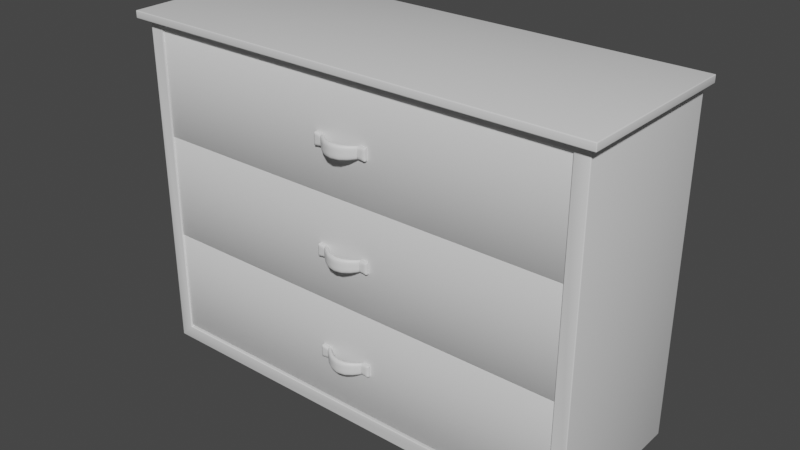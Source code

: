 # Source: dresser.blend  (saved by Blender 3.0.42; exported with 4.5.12 LTS)
import bpy
from mathutils import Matrix  # noqa: F401  (used for matrix-valued properties, if any)

bpy.ops.wm.read_factory_settings(use_empty=True)
scene = bpy.context.scene
scene.name = 'Scene'

# ---- collections
col_collection = bpy.data.collections.new('Collection'); scene.collection.children.link(col_collection)

# ---- materials (node trees are filled in below, after node groups)
mat_material = bpy.data.materials.new('Material')
mat_material.alpha_threshold = 0.0
mat_material.use_transparent_shadow = False
mat_material.line_color = (0.0, 0.0, 0.0, 1.0)
mat_material_001 = bpy.data.materials.new('Material.001')
mat_material_001.use_transparent_shadow = False

# ---- material node trees
mat_material.use_nodes = True; mat_material.node_tree.nodes.clear()
_N = mat_material.node_tree.nodes; _L = mat_material.node_tree.links
n0 = _N.new('ShaderNodeOutputMaterial'); n0.name = 'Material Output'; n0.location = (300, 300)
n1 = _N.new('ShaderNodeBsdfPrincipled'); n1.name = 'Principled BSDF'; n1.location = (10, 300)
n1.distribution = 'GGX'
n1.subsurface_method = 'BURLEY'
n1.inputs[2].default_value = 0.4
n1.inputs[3].default_value = 1.45
n1.inputs[27].default_value = (0.0, 0.0, 0.0, 1.0)
n1.inputs[28].default_value = 1.0
_L.new(n1.outputs[0], n0.inputs[0])
n0.is_active_output = True
mat_material_001.use_nodes = True; mat_material_001.node_tree.nodes.clear()
_N = mat_material_001.node_tree.nodes; _L = mat_material_001.node_tree.links
n0 = _N.new('ShaderNodeBsdfPrincipled'); n0.name = 'Principled BSDF'; n0.location = (10, 300)
n0.distribution = 'GGX'
n0.subsurface_method = 'RANDOM_WALK_SKIN'
n0.inputs[3].default_value = 1.45
n0.inputs[27].default_value = (0.0, 0.0, 0.0, 1.0)
n0.inputs[28].default_value = 1.0
n1 = _N.new('ShaderNodeOutputMaterial'); n1.name = 'Material Output'; n1.location = (300, 300)
_L.new(n0.outputs[0], n1.inputs[0])
n1.is_active_output = True

# ---- world
world_world = bpy.data.worlds.new('World'); scene.world = world_world
world_world.use_nodes = True; world_world.node_tree.nodes.clear()
_N = world_world.node_tree.nodes; _L = world_world.node_tree.links
n0 = _N.new('ShaderNodeOutputWorld'); n0.name = 'World Output'; n0.location = (300, 300)
n1 = _N.new('ShaderNodeBackground'); n1.name = 'Background'; n1.location = (10, 300)
n1.inputs[0].default_value = (0.05088, 0.05088, 0.05088, 1.0)
_L.new(n1.outputs[0], n0.inputs[0])
n0.is_active_output = True
world_world.color = (0.05088, 0.05088, 0.05088)
world_world.use_sun_shadow = False
world_world.sun_shadow_jitter_overblur = 0.0

# ---- meshes
me_cube = bpy.data.meshes.new('Cube')
me_cube.from_pydata([(0.8308, 2.165, 2.294), (0.8308, 2.165, -0.8578), (0.8308, -2.165, 2.294), (0.8308, -2.165, -0.8578), (-0.8308, 2.307, 2.436), (-0.8308, 2.307, -1.0), (-0.8308, -2.307, 2.436), (-0.8308, -2.307, -1.0), (0.8308, 2.307, 2.436), (0.8308, 2.307, -1.0), (0.8308, -2.307, 2.436), (0.8308, -2.307, -1.0), (-0.6813, 2.165, 2.294), (-0.6813, 2.165, -0.8578), (-0.6813, -2.165, 2.294), (-0.6813, -2.165, -0.8578), (-0.8352, 2.389, 2.452), (0.9173, 2.389, 2.452), (-0.8352, -2.4, 2.452), (0.9173, -2.4, 2.452), (-0.8352, 2.389, 2.378), (-0.8352, -2.4, 2.378), (0.9173, 2.389, 2.378), (0.9173, -2.4, 2.378)], [], [(8, 4, 6, 10), (11, 10, 6, 7), (7, 6, 4, 5), (5, 9, 11, 7), (0, 2, 14, 12), (5, 4, 8, 9), (0, 1, 9, 8), (3, 2, 10, 11), (2, 0, 8, 10), (1, 3, 11, 9), (1, 0, 12, 13), (3, 1, 13, 15), (2, 3, 15, 14), (17, 16, 18, 19), (22, 23, 21, 20), (20, 21, 18, 16), (21, 23, 19, 18), (22, 20, 16, 17), (23, 22, 17, 19)])
me_cube.polygons.foreach_set('use_smooth', [True] * 19)
_uv = me_cube.uv_layers.new(name='UVMap')
_uv.uv.foreach_set('vector', [0.2993, 0.4045, 0.4449, 0.4045, 0.4449, 0.809, 0.2993, 0.809, 0.9016, 0.0, 0.9016, 0.3012, 0.756, 0.3012, 0.756, 0.0, 0.3012, 0.4045, 0.0, 0.4045, 0.0, 0.0, 0.3012, 0.0, 0.1536, 0.4045, 0.2993, 0.4045, 0.2993, 0.809, 0.1536, 0.809, 0.5775, 0.4045, 0.5775, 0.7841, 0.4449, 0.7841, 0.4449, 0.4045, 0.8806, 0.4198, 0.8806, 0.721, 0.7349, 0.721, 0.7349, 0.4198, 0.3136, 0.392, 0.5899, 0.392, 0.6023, 0.4045, 0.3012, 0.4045, 0.5899, 0.01247, 0.3136, 0.01247, 0.3012, 0.0, 0.6023, 0.0, 0.3136, 0.01247, 0.3136, 0.392, 0.3012, 0.4045, 0.3012, 0.0, 0.5899, 0.392, 0.5899, 0.01247, 0.6023, 0.0, 0.6023, 0.4045, 1.0, 0.721, 1.0, 0.9972, 0.8674, 0.9972, 0.8674, 0.721, 0.6023, 0.7994, 0.6023, 0.4198, 0.7349, 0.4198, 0.7349, 0.7994, 0.7349, 0.9972, 0.7349, 0.721, 0.8674, 0.721, 0.8674, 0.9972, 5.96e-08, 0.4045, 0.1536, 0.4045, 0.1536, 0.8243, 0.0, 0.8243, 0.756, 0.0, 0.756, 0.4198, 0.6023, 0.4198, 0.6023, 0.0, 0.5905, 0.4045, 0.5905, 0.8243, 0.584, 0.8243, 0.584, 0.4045, 0.5905, 0.7117, 0.5905, 0.5581, 0.597, 0.5581, 0.597, 0.7117, 0.5905, 0.5581, 0.5905, 0.4045, 0.597, 0.4045, 0.597, 0.5581, 0.584, 0.4045, 0.584, 0.8243, 0.5775, 0.8243, 0.5775, 0.4045])
me_cube.materials.append(mat_material)
me_cube.use_remesh_preserve_volume = False
me_cube.use_remesh_preserve_attributes = False
me_cube.use_mirror_vertex_groups = False
me_cube.update()
me_cube_004 = bpy.data.meshes.new('Cube.004')
me_cube_004.from_pydata([(0.8143, 2.168, 1.252), (0.8143, -2.168, 2.29), (0.8143, 2.168, 2.29), (0.8143, -2.168, 1.252), (0.8317, -0.1794, 1.802), (0.8316, 0.1832, 1.802), (0.8317, -0.1794, 1.694), (0.8316, 0.1832, 1.694), (0.9122, 0.08483, 1.809), (0.9122, 0.08483, 1.687), (0.9122, -0.06625, 1.687), (0.9122, -0.06625, 1.809), (0.8116, -0.2003, 1.8), (0.8116, 0.2003, 1.8), (0.8116, -0.2003, 1.696), (0.8116, 0.2003, 1.696), (0.8116, -0.212, 1.801), (0.8116, 0.2105, 1.801), (0.8116, -0.212, 1.695), (0.8116, 0.2105, 1.695), (0.8159, -0.2769, 1.807), (0.8159, 0.2746, 1.806), (0.8159, -0.2769, 1.689), (0.8159, 0.2746, 1.69), (0.8233, -0.1789, 1.728), (0.8233, -0.1789, 1.768), (0.8233, 0.1826, 1.768), (0.8233, 0.1826, 1.728), (0.9038, 0.0844, 1.771), (0.9038, 0.0844, 1.725), (0.9038, -0.06592, 1.771), (0.9038, -0.06592, 1.725), (0.8031, 0.2002, 1.728), (0.8116, -0.2775, 1.709), (0.8116, -0.2775, 1.787), (0.8116, 0.273, 1.786), (0.8116, 0.273, 1.71), (0.8116, 0.2545, 1.804), (0.8116, 0.2545, 1.692), (0.8116, -0.2606, 1.691), (0.8116, -0.2606, 1.805), (0.8653, -0.1812, 1.802), (0.8651, 0.1853, 1.802), (0.8653, -0.1812, 1.694), (0.8651, 0.1853, 1.694), (0.9455, 0.08655, 1.809), (0.9455, 0.08655, 1.687), (0.9457, -0.06758, 1.687), (0.9457, -0.06758, 1.809), (0.8455, -0.2007, 1.8), (0.8455, 0.2008, 1.8), (0.8455, -0.2007, 1.696), (0.8455, 0.2008, 1.696), (0.8456, -0.212, 1.801), (0.8456, 0.2105, 1.801), (0.8456, -0.212, 1.695), (0.8456, 0.2105, 1.695), (0.8414, -0.2769, 1.807), (0.8414, 0.2746, 1.806), (0.8414, -0.2769, 1.689), (0.8414, 0.2746, 1.69), (0.8737, -0.1816, 1.728), (0.8737, -0.1816, 1.768), (0.8734, 0.1858, 1.768), (0.8734, 0.1858, 1.728), (0.9539, 0.087, 1.771), (0.9539, 0.087, 1.725), (0.9541, -0.06792, 1.771), (0.9541, -0.06792, 1.725), (0.854, -0.2008, 1.728), (0.854, -0.2008, 1.768), (0.854, 0.2009, 1.768), (0.854, 0.2009, 1.728), (0.8541, -0.212, 1.725), (0.8541, -0.212, 1.771), (0.8541, 0.2075, 1.769), (0.8541, 0.2075, 1.727), (0.8456, -0.2775, 1.709), (0.8456, -0.2775, 1.787), (0.8456, 0.273, 1.786), (0.8456, 0.273, 1.71), (0.8456, 0.2545, 1.804), (0.8456, 0.2545, 1.692), (0.8541, 0.2425, 1.719), (0.8541, 0.2425, 1.777), (0.8456, -0.2606, 1.691), (0.8456, -0.2606, 1.805), (0.8541, -0.2606, 1.783), (0.8541, -0.2606, 1.713), (0.8243, -0.179, 1.788), (0.8719, 0.1446, 1.806), (0.8243, 0.1827, 1.708), (0.8719, -0.1334, 1.69), (0.9273, 0.01068, 1.811), (0.8719, 0.1446, 1.69), (0.9049, 0.08446, 1.703), (0.9273, 0.01068, 1.685), (0.8719, -0.1334, 1.806), (0.9049, -0.06596, 1.703), (0.8042, 0.2003, 1.71), (0.8141, 0.1984, 1.8), (0.8141, 0.1984, 1.696), (0.8141, -0.1978, 1.696), (0.8141, -0.1978, 1.8), (0.8116, 0.2015, 1.8), (0.8116, 0.2015, 1.696), (0.8116, -0.2017, 1.696), (0.8116, -0.2017, 1.8), (0.8124, -0.2774, 1.804), (0.8124, 0.2743, 1.693), (0.8124, 0.269, 1.805), (0.8116, 0.2315, 1.694), (0.8124, -0.2734, 1.69), (0.8116, -0.2358, 1.803), (0.8243, -0.179, 1.708), (0.8233, -0.1789, 1.748), (0.8243, 0.1827, 1.788), (0.8233, 0.1826, 1.748), (0.9049, 0.08446, 1.793), (0.9038, 0.0844, 1.748), (0.9049, -0.06596, 1.793), (0.9038, -0.06592, 1.748), (0.8031, 0.2002, 1.748), (0.8124, -0.2774, 1.692), (0.8116, -0.2775, 1.748), (0.8124, 0.2743, 1.803), (0.8116, 0.2724, 1.748), (0.8031, 0.2012, 1.728), (0.8057, -0.1976, 1.768), (0.8057, -0.1976, 1.728), (0.8057, 0.198, 1.728), (0.8057, 0.198, 1.768), (0.8636, -0.1329, 1.77), (0.8636, -0.1329, 1.726), (0.9189, 0.01063, 1.772), (0.9189, 0.01063, 1.724), (0.8636, 0.144, 1.77), (0.8636, 0.144, 1.726), (0.8116, 0.2315, 1.802), (0.8124, 0.269, 1.691), (0.8116, -0.2358, 1.693), (0.8124, -0.2734, 1.806), (0.8726, -0.1815, 1.788), (0.9052, 0.1469, 1.806), (0.8724, 0.1857, 1.708), (0.9055, -0.1353, 1.69), (0.9607, 0.01087, 1.811), (0.9052, 0.1469, 1.69), (0.9528, 0.08693, 1.703), (0.9607, 0.01087, 1.685), (0.9055, -0.1353, 1.806), (0.953, -0.06787, 1.703), (0.853, -0.2008, 1.786), (0.8529, 0.2009, 1.71), (0.8477, 0.1996, 1.8), (0.8477, 0.1996, 1.696), (0.8479, -0.1989, 1.696), (0.8479, -0.1989, 1.8), (0.8531, -0.212, 1.789), (0.8531, 0.209, 1.708), (0.8456, 0.2016, 1.8), (0.8456, 0.2016, 1.696), (0.8456, -0.2018, 1.696), (0.8456, -0.2018, 1.8), (0.8449, -0.2774, 1.804), (0.8449, 0.2743, 1.693), (0.8449, 0.269, 1.805), (0.8456, 0.2315, 1.694), (0.8449, -0.2734, 1.69), (0.8456, -0.2358, 1.803), (0.8726, -0.1815, 1.708), (0.8737, -0.1816, 1.748), (0.8724, 0.1857, 1.788), (0.8734, 0.1858, 1.748), (0.9528, 0.08693, 1.793), (0.9539, 0.087, 1.748), (0.953, -0.06787, 1.793), (0.9541, -0.06792, 1.748), (0.853, -0.2008, 1.71), (0.854, -0.2008, 1.748), (0.8529, 0.2009, 1.786), (0.854, 0.2009, 1.748), (0.8531, -0.212, 1.707), (0.8541, -0.212, 1.748), (0.8531, 0.209, 1.788), (0.8541, 0.207, 1.748), (0.8449, -0.2774, 1.692), (0.8456, -0.2775, 1.748), (0.8449, 0.2743, 1.803), (0.8456, 0.2724, 1.748), (0.8531, -0.2735, 1.786), (0.8531, -0.2735, 1.71), (0.8531, 0.2605, 1.714), (0.8531, 0.2605, 1.782), (0.8541, -0.2018, 1.768), (0.8541, -0.2018, 1.728), (0.8541, 0.2012, 1.728), (0.8541, 0.2012, 1.768), (0.8563, -0.1992, 1.768), (0.8563, -0.1992, 1.728), (0.8562, 0.1999, 1.728), (0.8562, 0.1999, 1.768), (0.9138, -0.1358, 1.77), (0.9138, -0.1358, 1.726), (0.9691, 0.01092, 1.772), (0.9691, 0.01092, 1.724), (0.9136, 0.1475, 1.77), (0.9136, 0.1475, 1.726), (0.8456, 0.2315, 1.802), (0.8449, 0.269, 1.691), (0.8541, 0.2229, 1.723), (0.8541, 0.2229, 1.773), (0.8541, 0.2403, 1.748), (0.8531, 0.2485, 1.701), (0.8531, 0.2485, 1.795), (0.8456, -0.2358, 1.693), (0.8449, -0.2734, 1.806), (0.8541, -0.2358, 1.777), (0.8541, -0.2358, 1.719), (0.8541, -0.2606, 1.748), (0.8531, -0.2606, 1.8), (0.8531, -0.2606, 1.696), (0.8485, -0.1803, 1.807), (0.8484, 0.1842, 1.807), (0.8485, -0.1803, 1.689), (0.8484, 0.1842, 1.689), (0.9289, 0.08569, 1.815), (0.9289, 0.08569, 1.681), (0.9289, -0.06691, 1.681), (0.9289, -0.06691, 1.815), (0.8286, -0.2005, 1.805), (0.8286, 0.2006, 1.805), (0.8286, -0.2005, 1.691), (0.8286, 0.2006, 1.691), (0.8286, -0.212, 1.805), (0.8286, 0.2111, 1.805), (0.8286, -0.212, 1.691), (0.8286, 0.2111, 1.691), (0.8286, -0.2773, 1.807), (0.8286, 0.276, 1.807), (0.8286, -0.2773, 1.689), (0.8286, 0.276, 1.689), (0.8286, -0.2785, 1.709), (0.8286, -0.2785, 1.787), (0.8286, 0.2773, 1.787), (0.8286, 0.2773, 1.709), (0.8286, 0.2568, 1.806), (0.8286, 0.2568, 1.69), (0.8286, -0.2606, 1.69), (0.8286, -0.2606, 1.806), (0.8646, 0.144, 1.706), (0.92, 0.01064, 1.702), (0.8646, -0.1329, 1.706), (0.8067, 0.1981, 1.787), (0.8067, -0.1976, 1.709), (0.8052, -0.2734, 1.693), (0.8042, 0.2013, 1.709), (0.8031, 0.2011, 1.748), (0.8067, -0.1976, 1.787), (0.8057, -0.1976, 1.748), (0.8067, 0.1981, 1.709), (0.8057, 0.198, 1.748), (0.8646, -0.1329, 1.79), (0.8636, -0.1329, 1.748), (0.92, 0.01064, 1.794), (0.9189, 0.01063, 1.748), (0.8646, 0.144, 1.79), (0.8636, 0.144, 1.748), (0.9125, 0.1474, 1.706), (0.968, 0.01092, 1.702), (0.9128, -0.1358, 1.706), (0.8551, 0.1999, 1.787), (0.8552, -0.1991, 1.709), (0.8531, 0.2014, 1.787), (0.8531, -0.2018, 1.709), (0.8521, 0.2648, 1.8), (0.8521, -0.2734, 1.693), (0.8521, -0.2734, 1.803), (0.8531, -0.2735, 1.748), (0.8521, 0.2648, 1.696), (0.8531, 0.2589, 1.748), (0.8531, -0.2018, 1.787), (0.8541, -0.2018, 1.748), (0.8531, 0.2014, 1.709), (0.8541, 0.2012, 1.748), (0.8552, -0.1991, 1.787), (0.8563, -0.1992, 1.748), (0.8551, 0.1999, 1.709), (0.8562, 0.1999, 1.748), (0.9128, -0.1358, 1.79), (0.9138, -0.1358, 1.748), (0.968, 0.01092, 1.794), (0.9691, 0.01093, 1.748), (0.9125, 0.1474, 1.79), (0.9136, 0.1475, 1.748), (0.8541, 0.2212, 1.748), (0.8531, 0.2272, 1.705), (0.8531, 0.2272, 1.791), (0.8541, -0.2358, 1.748), (0.8531, -0.2358, 1.795), (0.8531, -0.2358, 1.701), (0.8886, 0.1457, 1.811), (0.8887, -0.1344, 1.685), (0.944, 0.01077, 1.817), (0.8886, 0.1457, 1.685), (0.944, 0.01077, 1.679), (0.8887, -0.1344, 1.811), (0.8309, 0.199, 1.805), (0.8309, 0.199, 1.691), (0.831, -0.1984, 1.691), (0.831, -0.1984, 1.805), (0.8286, 0.2016, 1.805), (0.8286, 0.2016, 1.691), (0.8286, -0.2018, 1.691), (0.8286, -0.2018, 1.805), (0.8286, -0.2783, 1.804), (0.8286, 0.2775, 1.692), (0.8286, 0.2707, 1.806), (0.8286, 0.2331, 1.69), (0.8286, -0.2734, 1.689), (0.8286, -0.2358, 1.806), (0.8286, -0.2783, 1.692), (0.8286, -0.2785, 1.748), (0.8286, 0.2775, 1.804), (0.8286, 0.2772, 1.748), (0.8286, 0.2331, 1.806), (0.8286, 0.2707, 1.69), (0.8286, -0.2358, 1.69), (0.8286, -0.2734, 1.807), (0.8128, -2.168, 2.292), (0.8128, 2.168, 2.292), (0.8111, 2.168, 1.249), (0.8111, -2.168, 1.249)], [], [(3, 0, 2, 1), (29, 137, 250, 95), (137, 27, 91, 250), (250, 91, 7, 94), (95, 250, 94, 9), (31, 135, 251, 98), (135, 29, 95, 251), (251, 95, 9, 96), (98, 251, 96, 10), (24, 133, 252, 114), (133, 31, 98, 252), (252, 98, 10, 92), (114, 252, 92, 6), (26, 116, 253, 131), (116, 5, 100, 253), (24, 114, 254, 129), (114, 6, 102, 254), (255, 112, 22, 123), (15, 99, 256, 105), (99, 32, 127, 256), (32, 122, 257, 127), (4, 89, 258, 103), (89, 25, 128, 258), (25, 115, 259, 128), (115, 24, 129, 259), (7, 91, 260, 101), (91, 27, 130, 260), (27, 117, 261, 130), (117, 26, 131, 261), (4, 97, 262, 89), (97, 11, 120, 262), (262, 120, 30, 132), (89, 262, 132, 25), (25, 132, 263, 115), (132, 30, 121, 263), (263, 121, 31, 133), (115, 263, 133, 24), (11, 93, 264, 120), (93, 8, 118, 264), (264, 118, 28, 134), (120, 264, 134, 30), (30, 134, 265, 121), (134, 28, 119, 265), (265, 119, 29, 135), (121, 265, 135, 31), (8, 90, 266, 118), (90, 5, 116, 266), (266, 116, 26, 136), (118, 266, 136, 28), (28, 136, 267, 119), (136, 26, 117, 267), (267, 117, 27, 137), (119, 267, 137, 29), (66, 148, 268, 207), (148, 46, 147, 268), (268, 147, 44, 144), (207, 268, 144, 64), (68, 151, 269, 205), (151, 47, 149, 269), (269, 149, 46, 148), (205, 269, 148, 66), (61, 170, 270, 203), (170, 43, 145, 270), (270, 145, 47, 151), (203, 270, 151, 68), (63, 201, 271, 172), (201, 71, 180, 271), (271, 180, 50, 154), (172, 271, 154, 42), (61, 199, 272, 170), (199, 69, 178, 272), (272, 178, 51, 156), (170, 272, 156, 43), (71, 197, 273, 180), (197, 75, 184, 273), (273, 184, 54, 160), (180, 273, 160, 50), (69, 195, 274, 178), (195, 73, 182, 274), (274, 182, 55, 162), (178, 274, 162, 51), (84, 193, 275, 214), (193, 79, 188, 275), (275, 188, 58, 166), (214, 275, 166, 81), (88, 191, 276, 221), (191, 77, 186, 276), (276, 186, 59, 168), (221, 276, 168, 85), (86, 216, 277, 220), (216, 57, 164, 277), (277, 164, 78, 190), (220, 277, 190, 87), (87, 190, 278, 219), (190, 78, 187, 278), (278, 187, 77, 191), (219, 278, 191, 88), (82, 209, 279, 213), (209, 60, 165, 279), (279, 165, 80, 192), (213, 279, 192, 83), (83, 192, 280, 212), (192, 80, 189, 280), (280, 189, 79, 193), (212, 280, 193, 84), (49, 163, 281, 152), (163, 53, 158, 281), (281, 158, 74, 194), (152, 281, 194, 70), (70, 194, 282, 179), (194, 74, 183, 282), (282, 183, 73, 195), (179, 282, 195, 69), (52, 161, 283, 153), (161, 56, 159, 283), (283, 159, 76, 196), (153, 283, 196, 72), (72, 196, 284, 181), (196, 76, 185, 284), (284, 185, 75, 197), (181, 284, 197, 71), (41, 157, 285, 142), (157, 49, 152, 285), (285, 152, 70, 198), (142, 285, 198, 62), (62, 198, 286, 171), (198, 70, 179, 286), (286, 179, 69, 199), (171, 286, 199, 61), (44, 155, 287, 144), (155, 52, 153, 287), (287, 153, 72, 200), (144, 287, 200, 64), (64, 200, 288, 173), (200, 72, 181, 288), (288, 181, 71, 201), (173, 288, 201, 63), (41, 142, 289, 150), (142, 62, 202, 289), (289, 202, 67, 176), (150, 289, 176, 48), (62, 171, 290, 202), (171, 61, 203, 290), (290, 203, 68, 177), (202, 290, 177, 67), (48, 176, 291, 146), (176, 67, 204, 291), (291, 204, 65, 174), (146, 291, 174, 45), (67, 177, 292, 204), (177, 68, 205, 292), (292, 205, 66, 175), (204, 292, 175, 65), (45, 174, 293, 143), (174, 65, 206, 293), (293, 206, 63, 172), (143, 293, 172, 42), (65, 175, 294, 206), (175, 66, 207, 294), (294, 207, 64, 173), (206, 294, 173, 63), (76, 210, 295, 185), (210, 83, 212, 295), (295, 212, 84, 211), (185, 295, 211, 75), (56, 167, 296, 159), (167, 82, 213, 296), (296, 213, 83, 210), (159, 296, 210, 76), (75, 211, 297, 184), (211, 84, 214, 297), (297, 214, 81, 208), (184, 297, 208, 54), (74, 217, 298, 183), (217, 87, 219, 298), (298, 219, 88, 218), (183, 298, 218, 73), (53, 169, 299, 158), (169, 86, 220, 299), (299, 220, 87, 217), (158, 299, 217, 74), (73, 218, 300, 182), (218, 88, 221, 300), (300, 221, 85, 215), (182, 300, 215, 55), (5, 90, 301, 223), (90, 8, 226, 301), (301, 226, 45, 143), (223, 301, 143, 42), (6, 92, 302, 224), (92, 10, 228, 302), (302, 228, 47, 145), (224, 302, 145, 43), (8, 93, 303, 226), (93, 11, 229, 303), (303, 229, 48, 146), (226, 303, 146, 45), (9, 94, 304, 227), (94, 7, 225, 304), (304, 225, 44, 147), (227, 304, 147, 46), (10, 96, 305, 228), (96, 9, 227, 305), (305, 227, 46, 149), (228, 305, 149, 47), (11, 97, 306, 229), (97, 4, 222, 306), (306, 222, 41, 150), (229, 306, 150, 48), (13, 100, 307, 231), (100, 5, 223, 307), (307, 223, 42, 154), (231, 307, 154, 50), (7, 101, 308, 225), (101, 15, 233, 308), (308, 233, 52, 155), (225, 308, 155, 44), (14, 102, 309, 232), (102, 6, 224, 309), (309, 224, 43, 156), (232, 309, 156, 51), (4, 103, 310, 222), (103, 12, 230, 310), (310, 230, 49, 157), (222, 310, 157, 41), (17, 104, 311, 235), (104, 13, 231, 311), (311, 231, 50, 160), (235, 311, 160, 54), (15, 105, 312, 233), (105, 19, 237, 312), (312, 237, 56, 161), (233, 312, 161, 52), (18, 106, 313, 236), (106, 14, 232, 313), (313, 232, 51, 162), (236, 313, 162, 55), (12, 107, 314, 230), (107, 16, 234, 314), (314, 234, 53, 163), (230, 314, 163, 49), (20, 108, 315, 238), (108, 34, 243, 315), (315, 243, 78, 164), (238, 315, 164, 57), (23, 109, 316, 241), (109, 36, 245, 316), (316, 245, 80, 165), (241, 316, 165, 60), (21, 110, 317, 239), (110, 37, 246, 317), (317, 246, 81, 166), (239, 317, 166, 58), (19, 111, 318, 237), (111, 38, 247, 318), (318, 247, 82, 167), (237, 318, 167, 56), (22, 112, 319, 240), (112, 39, 248, 319), (319, 248, 85, 168), (240, 319, 168, 59), (16, 113, 320, 234), (113, 40, 249, 320), (320, 249, 86, 169), (234, 320, 169, 53), (33, 123, 321, 242), (123, 22, 240, 321), (321, 240, 59, 186), (242, 321, 186, 77), (34, 124, 322, 243), (124, 33, 242, 322), (322, 242, 77, 187), (243, 322, 187, 78), (35, 125, 323, 244), (125, 21, 239, 323), (323, 239, 58, 188), (244, 323, 188, 79), (36, 126, 324, 245), (126, 35, 244, 324), (324, 244, 79, 189), (245, 324, 189, 80), (37, 138, 325, 246), (138, 17, 235, 325), (325, 235, 54, 208), (246, 325, 208, 81), (38, 139, 326, 247), (139, 23, 241, 326), (326, 241, 60, 209), (247, 326, 209, 82), (39, 140, 327, 248), (140, 18, 236, 327), (327, 236, 55, 215), (248, 327, 215, 85), (40, 141, 328, 249), (141, 20, 238, 328), (328, 238, 57, 216), (249, 328, 216, 86), (1, 2, 330, 329), (0, 3, 332, 331)])
me_cube_004.polygons.foreach_set('use_smooth', [True] * 299)
me_cube_004.polygons.foreach_set('material_index', [0, 1, 1, 1, 1, 1, 1, 1, 1, 1, 1, 1, 1, 1, 1, 1, 1, 1, 1, 1, 1, 1, 1, 1, 1, 1, 1, 1, 1, 1, 1, 1, 1, 1, 1, 1, 1, 1, 1, 1, 1, 1, 1, 1, 1, 1, 1, 1, 1, 1, 1, 1, 1, 1, 1, 1, 1, 1, 1, 1, 1, 1, 1, 1, 1, 1, 1, 1, 1, 1, 1, 1, 1, 1, 1, 1, 1, 1, 1, 1, 1, 1, 1, 1, 1, 1, 1, 1, 1, 1, 1, 1, 1, 1, 1, 1, 1, 1, 1, 1, 1, 1, 1, 1, 1, 1, 1, 1, 1, 1, 1, 1, 1, 1, 1, 1, 1, 1, 1, 1, 1, 1, 1, 1, 1, 1, 1, 1, 1, 1, 1, 1, 1, 1, 1, 1, 1, 1, 1, 1, 1, 1, 1, 1, 1, 1, 1, 1, 1, 1, 1, 1, 1, 1, 1, 1, 1, 1, 1, 1, 1, 1, 1, 1, 1, 1, 1, 1, 1, 1, 1, 1, 1, 1, 1, 1, 1, 1, 1, 1, 1, 1, 1, 1, 1, 1, 1, 1, 1, 1, 1, 1, 1, 1, 1, 1, 1, 1, 1, 1, 1, 1, 1, 1, 1, 1, 1, 1, 1, 1, 1, 1, 1, 1, 1, 1, 1, 1, 1, 1, 1, 1, 1, 1, 1, 1, 1, 1, 1, 1, 1, 1, 1, 1, 1, 1, 1, 1, 1, 1, 1, 1, 1, 1, 1, 1, 1, 1, 1, 1, 1, 1, 1, 1, 1, 1, 1, 1, 1, 1, 1, 1, 1, 1, 1, 1, 1, 1, 1, 1, 1, 1, 1, 1, 1, 1, 1, 1, 1, 1, 1, 1, 1, 1, 1, 1, 1, 1, 1, 1, 1, 1, 1, 1, 1, 1, 1, 0, 0])
_uv = me_cube_004.uv_layers.new(name='UVMap')
_uv.uv.foreach_set('vector', [0.2399, 0.0, 0.2399, 1.0, 0.0004661, 1.0, 0.0004661, 0.0, 0.5878, 0.5134, 0.5921, 0.5892, 0.5564, 0.5899, 0.5499, 0.514, 0.9408, 0.6567, 0.8804, 0.659, 0.8822, 0.6256, 0.9426, 0.621, 0.9426, 0.621, 0.8822, 0.6256, 0.8948, 0.6009, 0.9552, 0.5946, 0.5499, 0.514, 0.5564, 0.5899, 0.5298, 0.5946, 0.5216, 0.5185, 0.5862, 0.2677, 0.5857, 0.4009, 0.5469, 0.4014, 0.5483, 0.2682, 0.5857, 0.4009, 0.5878, 0.5134, 0.5499, 0.514, 0.5469, 0.4014, 0.5469, 0.4014, 0.5499, 0.514, 0.5216, 0.5185, 0.518, 0.4054, 0.5483, 0.2682, 0.5469, 0.4014, 0.518, 0.4054, 0.52, 0.2716, 0.5924, 0.03987, 0.5892, 0.1367, 0.5535, 0.1372, 0.5589, 0.04034, 0.5892, 0.1367, 0.5862, 0.2677, 0.5483, 0.2682, 0.5535, 0.1372, 0.5535, 0.1372, 0.5483, 0.2682, 0.52, 0.2716, 0.5269, 0.1404, 0.5589, 0.04034, 0.5535, 0.1372, 0.5269, 0.1404, 0.534, 0.04364, 0.8804, 0.7288, 0.8822, 0.7622, 0.8555, 0.7602, 0.8537, 0.7278, 0.8822, 0.7622, 0.8948, 0.7869, 0.8681, 0.7842, 0.8555, 0.7602, 0.5924, 0.03987, 0.5589, 0.04034, 0.5613, 0.0005097, 0.5938, 5.215e-08, 0.5589, 0.04034, 0.534, 0.04364, 0.5371, 0.004077, 0.5613, 0.0005097, 0.2613, 0.006651, 0.2491, 0.006874, 0.243, 0.0009593, 0.249, 0.0, 0.5207, 0.9268, 0.518, 0.9024, 0.5197, 0.9029, 0.5226, 0.927, 0.518, 0.9024, 0.5193, 0.8701, 0.5207, 0.8706, 0.5197, 0.9029, 0.5193, 0.8701, 0.5212, 0.8365, 0.5226, 0.8366, 0.5207, 0.8706, 0.72, 0.04364, 0.6955, 0.04034, 0.6939, 0.0005097, 0.7176, 0.004077, 0.6955, 0.04034, 0.6621, 0.03987, 0.6615, 5.215e-08, 0.6939, 0.0005097, 0.6621, 0.03987, 0.6273, 0.03987, 0.6276, 0.0, 0.6615, 5.215e-08, 0.6273, 0.03987, 0.5924, 0.03987, 0.5938, 5.215e-08, 0.6276, 0.0, 0.8948, 0.6009, 0.8822, 0.6256, 0.8555, 0.6276, 0.8681, 0.6036, 0.8822, 0.6256, 0.8804, 0.659, 0.8537, 0.66, 0.8555, 0.6276, 0.8804, 0.659, 0.8804, 0.6939, 0.8537, 0.6939, 0.8537, 0.66, 0.8804, 0.6939, 0.8804, 0.7288, 0.8537, 0.7278, 0.8537, 0.6939, 0.72, 0.04364, 0.7254, 0.1404, 0.6993, 0.1372, 0.6955, 0.04034, 0.7254, 0.1404, 0.7311, 0.2716, 0.7033, 0.2682, 0.6993, 0.1372, 0.6993, 0.1372, 0.7033, 0.2682, 0.6654, 0.2677, 0.6637, 0.1367, 0.6955, 0.04034, 0.6993, 0.1372, 0.6637, 0.1367, 0.6621, 0.03987, 0.6621, 0.03987, 0.6637, 0.1367, 0.6264, 0.1367, 0.6273, 0.03987, 0.6637, 0.1367, 0.6654, 0.2677, 0.6258, 0.2677, 0.6264, 0.1367, 0.6264, 0.1367, 0.6258, 0.2677, 0.5862, 0.2677, 0.5892, 0.1367, 0.6273, 0.03987, 0.6264, 0.1367, 0.5892, 0.1367, 0.5924, 0.03987, 0.7311, 0.2716, 0.7338, 0.4054, 0.7054, 0.4014, 0.7033, 0.2682, 0.7338, 0.4054, 0.7327, 0.5185, 0.7049, 0.514, 0.7054, 0.4014, 0.7054, 0.4014, 0.7049, 0.514, 0.667, 0.5134, 0.6666, 0.4009, 0.7033, 0.2682, 0.7054, 0.4014, 0.6666, 0.4009, 0.6654, 0.2677, 0.6654, 0.2677, 0.6666, 0.4009, 0.6262, 0.4009, 0.6258, 0.2677, 0.6666, 0.4009, 0.667, 0.5134, 0.6274, 0.5134, 0.6262, 0.4009, 0.6262, 0.4009, 0.6274, 0.5134, 0.5878, 0.5134, 0.5857, 0.4009, 0.6258, 0.2677, 0.6262, 0.4009, 0.5857, 0.4009, 0.5862, 0.2677, 0.7327, 0.5185, 0.7284, 0.5946, 0.7023, 0.5899, 0.7049, 0.514, 0.9552, 0.7932, 0.8948, 0.7869, 0.8822, 0.7622, 0.9426, 0.7668, 0.9426, 0.7668, 0.8822, 0.7622, 0.8804, 0.7288, 0.9408, 0.7311, 0.7049, 0.514, 0.7023, 0.5899, 0.6666, 0.5892, 0.667, 0.5134, 0.667, 0.5134, 0.6666, 0.5892, 0.6294, 0.5892, 0.6274, 0.5134, 0.9408, 0.7311, 0.8804, 0.7288, 0.8804, 0.6939, 0.9408, 0.6939, 0.9408, 0.6939, 0.8804, 0.6939, 0.8804, 0.659, 0.9408, 0.6567, 0.6274, 0.5134, 0.6294, 0.5892, 0.5921, 0.5892, 0.5878, 0.5134, 0.584, 0.8365, 0.546, 0.8349, 0.5506, 0.7342, 0.5863, 0.7359, 0.546, 0.8349, 0.518, 0.8233, 0.5242, 0.7227, 0.5506, 0.7342, 0.5506, 0.7342, 0.5242, 0.7227, 0.5305, 0.6353, 0.5552, 0.6469, 0.5863, 0.7359, 0.5506, 0.7342, 0.5552, 0.6469, 0.5887, 0.6485, 0.8021, 0.2646, 0.7642, 0.2647, 0.7625, 0.1271, 0.8013, 0.1269, 0.7642, 0.2647, 0.7362, 0.2656, 0.7338, 0.1287, 0.7625, 0.1271, 0.7625, 0.1271, 0.7338, 0.1287, 0.7362, 0.002431, 0.7642, 0.0003173, 0.8013, 0.1269, 0.7625, 0.1271, 0.7642, 0.0003173, 0.8021, 4.709e-06, 0.8069, 0.4748, 0.7734, 0.4749, 0.7688, 0.3887, 0.8045, 0.3886, 0.7734, 0.4749, 0.7487, 0.4757, 0.7424, 0.3894, 0.7688, 0.3887, 0.7688, 0.3887, 0.7424, 0.3894, 0.7362, 0.2656, 0.7642, 0.2647, 0.8045, 0.3886, 0.7688, 0.3887, 0.7642, 0.2647, 0.8021, 0.2646, 0.6584, 0.6485, 0.6574, 0.6123, 0.6899, 0.6106, 0.6919, 0.6469, 0.6574, 0.6123, 0.6573, 0.6082, 0.6896, 0.6065, 0.6899, 0.6106, 0.6899, 0.6106, 0.6896, 0.6065, 0.7134, 0.5946, 0.7138, 0.5989, 0.6919, 0.6469, 0.6899, 0.6106, 0.7138, 0.5989, 0.7166, 0.6353, 0.8069, 0.4748, 0.8079, 0.5083, 0.7754, 0.5084, 0.7734, 0.4749, 0.9813, 0.1269, 0.9855, 0.1267, 0.9874, 0.159, 0.9831, 0.1593, 0.9831, 0.1593, 0.9874, 0.159, 1.0, 0.1829, 0.9957, 0.1833, 0.9497, 0.1613, 0.9831, 0.1593, 0.9957, 0.1833, 0.9621, 0.1861, 0.8506, 0.8464, 0.85, 0.846, 0.8499, 0.8138, 0.8509, 0.8141, 0.85, 0.846, 0.8392, 0.8436, 0.8369, 0.8115, 0.8499, 0.8138, 0.8499, 0.8138, 0.8369, 0.8115, 0.8358, 0.7893, 0.8511, 0.7901, 0.8509, 0.8141, 0.8499, 0.8138, 0.8511, 0.7901, 0.8525, 0.7902, 0.7291, 0.7233, 0.7309, 0.7239, 0.7311, 0.7562, 0.7293, 0.7556, 0.7309, 0.7239, 0.7484, 0.7284, 0.7486, 0.7603, 0.7311, 0.7562, 0.7311, 0.7562, 0.7486, 0.7603, 0.7501, 0.7812, 0.7325, 0.7797, 0.7293, 0.7556, 0.7311, 0.7562, 0.7325, 0.7797, 0.7307, 0.7795, 0.7795, 0.8295, 0.749, 0.8214, 0.7419, 0.7912, 0.7694, 0.7986, 0.928, 0.8352, 0.9086, 0.8292, 0.9067, 0.7995, 0.9238, 0.805, 0.4484, 0.01962, 0.4606, 0.003156, 0.4666, 0.002505, 0.4606, 0.01224, 0.4468, 0.04769, 0.4484, 0.01962, 0.4606, 0.01224, 0.4594, 0.03708, 0.8312, 0.7493, 0.8535, 0.7548, 0.8537, 0.7845, 0.8315, 0.7794, 0.928, 0.9595, 0.9415, 0.9613, 0.9427, 0.9908, 0.9297, 0.9892, 0.1808, 0.007625, 0.193, 0.000677, 0.1991, 0.00149, 0.1931, 0.007551, 0.1793, 0.02981, 0.1808, 0.007625, 0.1931, 0.007551, 0.1921, 0.02961, 0.4593, 0.9227, 0.4606, 0.9446, 0.4484, 0.9449, 0.4467, 0.9228, 0.4606, 0.9446, 0.4666, 0.9506, 0.4606, 0.9516, 0.4484, 0.9449, 0.9297, 0.7994, 0.9427, 0.7978, 0.9415, 0.8273, 0.928, 0.829, 0.8315, 0.5998, 0.8537, 0.5947, 0.8535, 0.6244, 0.8312, 0.6299, 0.8312, 0.6299, 0.8535, 0.6244, 0.8535, 0.6896, 0.8312, 0.6896, 0.928, 0.829, 0.9415, 0.8273, 0.9415, 0.8943, 0.928, 0.8943, 0.928, 0.8943, 0.9415, 0.8943, 0.9415, 0.9613, 0.928, 0.9595, 0.8312, 0.6896, 0.8535, 0.6896, 0.8535, 0.7548, 0.8312, 0.7493, 0.2029, 0.9153, 0.2044, 0.9401, 0.192, 0.9331, 0.1898, 0.9052, 0.2044, 0.9401, 0.2106, 0.9497, 0.2045, 0.9493, 0.192, 0.9331, 0.9238, 0.9829, 0.9067, 0.9883, 0.9086, 0.9586, 0.928, 0.9527, 0.7694, 0.9616, 0.7419, 0.969, 0.749, 0.9388, 0.7795, 0.9307, 0.7795, 0.9307, 0.749, 0.9388, 0.7518, 0.8801, 0.7833, 0.8801, 0.749, 0.9388, 0.7291, 0.9448, 0.7301, 0.8801, 0.7518, 0.8801, 0.7518, 0.8801, 0.7301, 0.8801, 0.7291, 0.8154, 0.749, 0.8214, 0.7833, 0.8801, 0.7518, 0.8801, 0.749, 0.8214, 0.7795, 0.8295, 0.7307, 0.5997, 0.7325, 0.5995, 0.7311, 0.623, 0.7293, 0.6236, 0.7325, 0.5995, 0.7501, 0.598, 0.7486, 0.6189, 0.7311, 0.623, 0.7311, 0.623, 0.7486, 0.6189, 0.7484, 0.6508, 0.7309, 0.6552, 0.7293, 0.6236, 0.7311, 0.623, 0.7309, 0.6552, 0.7291, 0.6559, 0.7291, 0.6559, 0.7309, 0.6552, 0.7309, 0.6896, 0.7291, 0.6896, 0.7309, 0.6552, 0.7484, 0.6508, 0.7484, 0.6896, 0.7309, 0.6896, 0.7309, 0.6896, 0.7484, 0.6896, 0.7484, 0.7284, 0.7309, 0.7239, 0.7291, 0.6896, 0.7309, 0.6896, 0.7309, 0.7239, 0.7291, 0.7233, 0.8525, 0.97, 0.8511, 0.9701, 0.8499, 0.9464, 0.8509, 0.9461, 0.8511, 0.9701, 0.8358, 0.9709, 0.8369, 0.9487, 0.8499, 0.9464, 0.8499, 0.9464, 0.8369, 0.9487, 0.8392, 0.9166, 0.85, 0.9142, 0.8509, 0.9461, 0.8499, 0.9464, 0.85, 0.9142, 0.8506, 0.9138, 0.8506, 0.9138, 0.85, 0.9142, 0.8501, 0.8801, 0.8506, 0.8801, 0.85, 0.9142, 0.8392, 0.9166, 0.8402, 0.8801, 0.8501, 0.8801, 0.8501, 0.8801, 0.8402, 0.8801, 0.8392, 0.8436, 0.85, 0.846, 0.8506, 0.8801, 0.8501, 0.8801, 0.85, 0.846, 0.8506, 0.8464, 0.9621, 0.0, 0.9957, 0.002747, 0.9831, 0.02673, 0.9497, 0.02471, 0.9957, 0.002747, 1.0, 0.00314, 0.9874, 0.02702, 0.9831, 0.02673, 0.9831, 0.02673, 0.9874, 0.02702, 0.9855, 0.05932, 0.9813, 0.05917, 0.9101, 0.4749, 0.908, 0.5084, 0.8756, 0.5083, 0.8766, 0.4748, 0.8766, 0.4748, 0.8756, 0.5083, 0.8417, 0.5083, 0.8417, 0.4748, 0.9813, 0.05917, 0.9855, 0.05932, 0.9855, 0.09303, 0.9813, 0.09303, 0.9813, 0.09303, 0.9855, 0.09303, 0.9855, 0.1267, 0.9813, 0.1269, 0.8417, 0.4748, 0.8417, 0.5083, 0.8079, 0.5083, 0.8069, 0.4748, 0.5305, 0.6353, 0.5333, 0.5989, 0.5573, 0.6106, 0.5552, 0.6469, 0.5333, 0.5989, 0.5337, 0.5946, 0.5575, 0.6065, 0.5573, 0.6106, 0.5573, 0.6106, 0.5575, 0.6065, 0.5898, 0.6082, 0.5897, 0.6123, 0.5552, 0.6469, 0.5573, 0.6106, 0.5897, 0.6123, 0.5887, 0.6485, 0.5887, 0.6485, 0.5897, 0.6123, 0.6236, 0.6123, 0.6236, 0.6485, 0.5897, 0.6123, 0.5898, 0.6082, 0.6236, 0.6082, 0.6236, 0.6123, 0.6236, 0.6123, 0.6236, 0.6082, 0.6573, 0.6082, 0.6574, 0.6123, 0.6236, 0.6485, 0.6236, 0.6123, 0.6574, 0.6123, 0.6584, 0.6485, 0.9348, 0.4757, 0.9101, 0.4749, 0.9147, 0.3887, 0.941, 0.3894, 0.9101, 0.4749, 0.8766, 0.4748, 0.879, 0.3886, 0.9147, 0.3887, 0.9147, 0.3887, 0.879, 0.3886, 0.8813, 0.2646, 0.9193, 0.2647, 0.941, 0.3894, 0.9147, 0.3887, 0.9193, 0.2647, 0.9473, 0.2656, 0.8766, 0.4748, 0.8417, 0.4748, 0.8417, 0.3886, 0.879, 0.3886, 0.8417, 0.4748, 0.8069, 0.4748, 0.8045, 0.3886, 0.8417, 0.3886, 0.8417, 0.3886, 0.8045, 0.3886, 0.8021, 0.2646, 0.8417, 0.2646, 0.879, 0.3886, 0.8417, 0.3886, 0.8417, 0.2646, 0.8813, 0.2646, 0.9473, 0.2656, 0.9193, 0.2647, 0.921, 0.1271, 0.9497, 0.1287, 0.9193, 0.2647, 0.8813, 0.2646, 0.8822, 0.1269, 0.921, 0.1271, 0.921, 0.1271, 0.8822, 0.1269, 0.8813, 4.694e-06, 0.9193, 0.0003173, 0.9497, 0.1287, 0.921, 0.1271, 0.9193, 0.0003173, 0.9473, 0.002431, 0.8813, 0.2646, 0.8417, 0.2646, 0.8417, 0.1269, 0.8822, 0.1269, 0.8417, 0.2646, 0.8021, 0.2646, 0.8013, 0.1269, 0.8417, 0.1269, 0.8417, 0.1269, 0.8013, 0.1269, 0.8021, 4.709e-06, 0.8417, 0.0, 0.8822, 0.1269, 0.8417, 0.1269, 0.8417, 0.0, 0.8813, 4.694e-06, 0.7291, 0.8233, 0.7011, 0.8349, 0.6965, 0.7342, 0.7229, 0.7227, 0.7011, 0.8349, 0.6631, 0.8365, 0.6608, 0.7359, 0.6965, 0.7342, 0.6965, 0.7342, 0.6608, 0.7359, 0.6584, 0.6485, 0.6919, 0.6469, 0.7229, 0.7227, 0.6965, 0.7342, 0.6919, 0.6469, 0.7166, 0.6353, 0.6631, 0.8365, 0.6236, 0.8365, 0.6236, 0.7359, 0.6608, 0.7359, 0.6236, 0.8365, 0.584, 0.8365, 0.5863, 0.7359, 0.6236, 0.7359, 0.6236, 0.7359, 0.5863, 0.7359, 0.5887, 0.6485, 0.6236, 0.6485, 0.6608, 0.7359, 0.6236, 0.7359, 0.6236, 0.6485, 0.6584, 0.6485, 0.8392, 0.9166, 0.8131, 0.9226, 0.8158, 0.8801, 0.8402, 0.8801, 0.8131, 0.9226, 0.7795, 0.9307, 0.7833, 0.8801, 0.8158, 0.8801, 0.8158, 0.8801, 0.7833, 0.8801, 0.7795, 0.8295, 0.8131, 0.8376, 0.8402, 0.8801, 0.8158, 0.8801, 0.8131, 0.8376, 0.8392, 0.8436, 0.8358, 0.9709, 0.8, 0.9729, 0.8059, 0.9542, 0.8369, 0.9487, 0.8, 0.9729, 0.7607, 0.9756, 0.7694, 0.9616, 0.8059, 0.9542, 0.8059, 0.9542, 0.7694, 0.9616, 0.7795, 0.9307, 0.8131, 0.9226, 0.8369, 0.9487, 0.8059, 0.9542, 0.8131, 0.9226, 0.8392, 0.9166, 0.8392, 0.8436, 0.8131, 0.8376, 0.8059, 0.806, 0.8369, 0.8115, 0.8131, 0.8376, 0.7795, 0.8295, 0.7694, 0.7986, 0.8059, 0.806, 0.8059, 0.806, 0.7694, 0.7986, 0.7607, 0.7846, 0.8, 0.7873, 0.8369, 0.8115, 0.8059, 0.806, 0.8, 0.7873, 0.8358, 0.7893, 0.7484, 0.6508, 0.789, 0.6406, 0.789, 0.6896, 0.7484, 0.6896, 0.789, 0.6406, 0.8312, 0.6299, 0.8312, 0.6896, 0.789, 0.6896, 0.789, 0.6896, 0.8312, 0.6896, 0.8312, 0.7493, 0.789, 0.7386, 0.7484, 0.6896, 0.789, 0.6896, 0.789, 0.7386, 0.7484, 0.7284, 0.7501, 0.598, 0.7907, 0.5946, 0.7892, 0.6095, 0.7486, 0.6189, 0.4594, 0.8802, 0.4593, 0.9227, 0.4467, 0.9228, 0.4468, 0.8805, 0.7892, 0.6095, 0.8315, 0.5998, 0.8312, 0.6299, 0.789, 0.6406, 0.7486, 0.6189, 0.7892, 0.6095, 0.789, 0.6406, 0.7484, 0.6508, 0.7484, 0.7284, 0.789, 0.7386, 0.7892, 0.7696, 0.7486, 0.7603, 0.789, 0.7386, 0.8312, 0.7493, 0.8315, 0.7794, 0.7892, 0.7696, 0.1797, 0.07241, 0.1793, 0.02981, 0.1921, 0.02961, 0.1926, 0.07217, 0.7486, 0.7603, 0.7892, 0.7696, 0.7907, 0.7846, 0.7501, 0.7812, 0.4835, 0.1598, 0.4142, 0.2261, 0.3854, 0.2239, 0.4546, 0.1579, 0.4142, 0.2261, 0.3448, 0.3287, 0.316, 0.327, 0.3854, 0.2239, 0.3854, 0.2239, 0.316, 0.327, 0.2875, 0.3258, 0.3569, 0.2221, 0.4546, 0.1579, 0.3854, 0.2239, 0.3569, 0.2221, 0.426, 0.1562, 0.2178, 0.1689, 0.1496, 0.2489, 0.1208, 0.2475, 0.189, 0.1677, 0.1496, 0.2489, 0.0818, 0.3651, 0.05306, 0.3642, 0.1208, 0.2475, 0.1208, 0.2475, 0.05306, 0.3642, 0.02418, 0.3635, 0.0919, 0.2462, 0.189, 0.1677, 0.1208, 0.2475, 0.0919, 0.2462, 0.16, 0.1666, 0.3448, 0.3287, 0.3188, 0.4562, 0.2899, 0.4558, 0.316, 0.327, 0.3188, 0.4562, 0.3448, 0.5885, 0.3158, 0.5894, 0.2899, 0.4558, 0.2899, 0.4558, 0.3158, 0.5894, 0.2872, 0.5908, 0.2613, 0.4558, 0.316, 0.327, 0.2899, 0.4558, 0.2613, 0.4558, 0.2875, 0.3258, 0.08501, 0.6249, 0.1555, 0.7268, 0.1269, 0.7291, 0.05641, 0.6266, 0.1555, 0.7268, 0.2254, 0.7923, 0.1968, 0.7945, 0.1269, 0.7291, 0.1269, 0.7291, 0.1968, 0.7945, 0.168, 0.7967, 0.09819, 0.7315, 0.05641, 0.6266, 0.1269, 0.7291, 0.09819, 0.7315, 0.02768, 0.6285, 0.0818, 0.3651, 0.05748, 0.4976, 0.02881, 0.4981, 0.05306, 0.3642, 0.05748, 0.4976, 0.08501, 0.6249, 0.05641, 0.6266, 0.02881, 0.4981, 0.02881, 0.4981, 0.05641, 0.6266, 0.02768, 0.6285, 0.0, 0.4987, 0.05306, 0.3642, 0.02881, 0.4981, 0.0, 0.4987, 0.02418, 0.3635, 0.3448, 0.5885, 0.4141, 0.704, 0.3851, 0.7055, 0.3158, 0.5894, 0.4141, 0.704, 0.4834, 0.7832, 0.4544, 0.7845, 0.3851, 0.7055, 0.3851, 0.7055, 0.4544, 0.7845, 0.4257, 0.7862, 0.3565, 0.7074, 0.3158, 0.5894, 0.3851, 0.7055, 0.3565, 0.7074, 0.2872, 0.5908, 0.518, 0.1303, 0.5137, 0.1337, 0.4847, 0.1325, 0.4887, 0.1298, 0.5137, 0.1337, 0.4835, 0.1598, 0.4546, 0.1579, 0.4847, 0.1325, 0.4847, 0.1325, 0.4546, 0.1579, 0.426, 0.1562, 0.4559, 0.1316, 0.4887, 0.1298, 0.4847, 0.1325, 0.4559, 0.1316, 0.4597, 0.1296, 0.2254, 0.7923, 0.2559, 0.8181, 0.2271, 0.8195, 0.1968, 0.7945, 0.2559, 0.8181, 0.2602, 0.8215, 0.2311, 0.8222, 0.2271, 0.8195, 0.2271, 0.8195, 0.2311, 0.8222, 0.2019, 0.8229, 0.1981, 0.821, 0.1968, 0.7945, 0.2271, 0.8195, 0.1981, 0.821, 0.168, 0.7967, 0.2518, 0.1325, 0.2476, 0.1368, 0.2186, 0.1362, 0.2227, 0.1325, 0.2476, 0.1368, 0.2178, 0.1689, 0.189, 0.1677, 0.2186, 0.1362, 0.2186, 0.1362, 0.189, 0.1677, 0.16, 0.1666, 0.1896, 0.1357, 0.2227, 0.1325, 0.2186, 0.1362, 0.1896, 0.1357, 0.1935, 0.1326, 0.4834, 0.7832, 0.5137, 0.815, 0.4846, 0.8157, 0.4544, 0.7845, 0.5137, 0.815, 0.518, 0.8192, 0.4887, 0.8194, 0.4846, 0.8157, 0.4846, 0.8157, 0.4887, 0.8194, 0.4596, 0.8199, 0.4557, 0.8168, 0.4544, 0.7845, 0.4846, 0.8157, 0.4557, 0.8168, 0.4257, 0.7862, 0.5179, 0.1128, 0.5179, 0.1283, 0.4886, 0.128, 0.4885, 0.1117, 0.5179, 0.1283, 0.518, 0.1303, 0.4887, 0.1298, 0.4886, 0.128, 0.4886, 0.128, 0.4887, 0.1298, 0.4597, 0.1296, 0.4595, 0.1282, 0.4885, 0.1117, 0.4886, 0.128, 0.4595, 0.1282, 0.4594, 0.1128, 0.2602, 0.8215, 0.2602, 0.8235, 0.231, 0.824, 0.2311, 0.8222, 0.2602, 0.8235, 0.2604, 0.839, 0.2312, 0.8403, 0.231, 0.824, 0.231, 0.824, 0.2312, 0.8403, 0.2019, 0.8397, 0.2017, 0.8243, 0.2311, 0.8222, 0.231, 0.824, 0.2017, 0.8243, 0.2019, 0.8229, 0.2515, 0.1124, 0.2518, 0.1301, 0.2226, 0.1304, 0.2224, 0.1127, 0.2518, 0.1301, 0.2518, 0.1325, 0.2227, 0.1325, 0.2226, 0.1304, 0.2226, 0.1304, 0.2227, 0.1325, 0.1935, 0.1326, 0.1933, 0.1308, 0.2224, 0.1127, 0.2226, 0.1304, 0.1933, 0.1308, 0.1931, 0.1131, 0.518, 0.8192, 0.5179, 0.8216, 0.4886, 0.8215, 0.4887, 0.8194, 0.5179, 0.8216, 0.5179, 0.8393, 0.4886, 0.8392, 0.4886, 0.8215, 0.4886, 0.8215, 0.4886, 0.8392, 0.4594, 0.8394, 0.4595, 0.8217, 0.4887, 0.8194, 0.4886, 0.8215, 0.4595, 0.8217, 0.4596, 0.8199, 0.9921, 0.7934, 0.9983, 0.7978, 0.9707, 0.7974, 0.9705, 0.7932, 0.9983, 0.7978, 0.9995, 0.8273, 0.9707, 0.8269, 0.9707, 0.7974, 0.9707, 0.7974, 0.9707, 0.8269, 0.9415, 0.8273, 0.9427, 0.7978, 0.9705, 0.7932, 0.9707, 0.7974, 0.9427, 0.7978, 0.9486, 0.7934, 0.8596, 0.9937, 0.8541, 0.9883, 0.8785, 0.9903, 0.8793, 0.9947, 0.8541, 0.9883, 0.8537, 0.9586, 0.8786, 0.9608, 0.8785, 0.9903, 0.8785, 0.9903, 0.8786, 0.9608, 0.9086, 0.9586, 0.9067, 0.9883, 0.8793, 0.9947, 0.8785, 0.9903, 0.9067, 0.9883, 0.9008, 0.9937, 0.5104, 0.00249, 0.5165, 0.01222, 0.4885, 0.009255, 0.4885, 0.0, 0.5165, 0.01222, 0.5178, 0.03707, 0.4885, 0.03312, 0.4885, 0.009255, 0.4885, 0.009255, 0.4885, 0.03312, 0.4594, 0.03708, 0.4606, 0.01224, 0.4885, 0.0, 0.4885, 0.009255, 0.4606, 0.01224, 0.4666, 0.002505, 0.2604, 0.839, 0.2608, 0.875, 0.2317, 0.8781, 0.2312, 0.8403, 0.2608, 0.875, 0.2613, 0.9146, 0.2322, 0.9188, 0.2317, 0.8781, 0.2317, 0.8781, 0.2322, 0.9188, 0.2029, 0.9153, 0.2024, 0.8757, 0.2312, 0.8403, 0.2317, 0.8781, 0.2024, 0.8757, 0.2019, 0.8397, 0.243, 0.0009593, 0.2491, 0.006874, 0.2211, 0.007138, 0.221, 0.0004996, 0.2491, 0.006874, 0.2506, 0.0289, 0.2214, 0.02924, 0.2211, 0.007138, 0.2211, 0.007138, 0.2214, 0.02924, 0.1921, 0.02961, 0.1931, 0.007551, 0.221, 0.0004996, 0.2211, 0.007138, 0.1931, 0.007551, 0.1991, 0.00149, 0.5179, 0.8393, 0.5179, 0.8802, 0.4885, 0.8801, 0.4886, 0.8392, 0.5179, 0.8802, 0.5178, 0.9226, 0.4885, 0.9226, 0.4885, 0.8801, 0.4885, 0.8801, 0.4885, 0.9226, 0.4593, 0.9227, 0.4594, 0.8802, 0.4886, 0.8392, 0.4885, 0.8801, 0.4594, 0.8802, 0.4594, 0.8394, 0.9995, 0.9613, 0.9983, 0.9908, 0.9707, 0.9912, 0.9707, 0.9617, 0.9983, 0.9908, 0.9921, 0.9952, 0.9705, 0.9954, 0.9707, 0.9912, 0.9707, 0.9912, 0.9705, 0.9954, 0.9486, 0.9952, 0.9427, 0.9908, 0.9707, 0.9617, 0.9707, 0.9912, 0.9427, 0.9908, 0.9415, 0.9613, 0.9995, 0.8273, 0.9995, 0.8943, 0.9707, 0.8943, 0.9707, 0.8269, 0.9995, 0.8943, 0.9995, 0.9613, 0.9707, 0.9617, 0.9707, 0.8943, 0.9707, 0.8943, 0.9707, 0.9617, 0.9415, 0.9613, 0.9415, 0.8943, 0.9707, 0.8269, 0.9707, 0.8943, 0.9415, 0.8943, 0.9415, 0.8273, 0.8537, 0.8292, 0.8541, 0.7995, 0.8785, 0.7976, 0.8786, 0.8271, 0.8541, 0.7995, 0.8596, 0.7942, 0.8793, 0.7932, 0.8785, 0.7976, 0.8785, 0.7976, 0.8793, 0.7932, 0.9008, 0.7942, 0.9067, 0.7995, 0.8786, 0.8271, 0.8785, 0.7976, 0.9067, 0.7995, 0.9086, 0.8292, 0.8537, 0.9586, 0.854, 0.8939, 0.8787, 0.8939, 0.8786, 0.9608, 0.854, 0.8939, 0.8537, 0.8292, 0.8786, 0.8271, 0.8787, 0.8939, 0.8787, 0.8939, 0.8786, 0.8271, 0.9086, 0.8292, 0.9089, 0.8939, 0.8786, 0.9608, 0.8787, 0.8939, 0.9089, 0.8939, 0.9086, 0.9586, 0.5178, 0.03707, 0.5179, 0.07673, 0.4885, 0.07384, 0.4885, 0.03312, 0.5179, 0.07673, 0.5179, 0.1128, 0.4885, 0.1117, 0.4885, 0.07384, 0.4885, 0.07384, 0.4885, 0.1117, 0.4594, 0.1128, 0.4594, 0.07675, 0.4885, 0.03312, 0.4885, 0.07384, 0.4594, 0.07675, 0.4594, 0.03708, 0.2613, 0.9146, 0.2604, 0.9394, 0.2325, 0.9427, 0.2322, 0.9188, 0.2604, 0.9394, 0.2545, 0.9492, 0.2326, 0.9519, 0.2325, 0.9427, 0.2325, 0.9427, 0.2326, 0.9519, 0.2106, 0.9497, 0.2044, 0.9401, 0.2322, 0.9188, 0.2325, 0.9427, 0.2044, 0.9401, 0.2029, 0.9153, 0.2506, 0.0289, 0.2511, 0.07146, 0.2219, 0.07178, 0.2214, 0.02924, 0.2511, 0.07146, 0.2515, 0.1124, 0.2224, 0.1127, 0.2219, 0.07178, 0.2219, 0.07178, 0.2224, 0.1127, 0.1931, 0.1131, 0.1926, 0.07217, 0.2214, 0.02924, 0.2219, 0.07178, 0.1926, 0.07217, 0.1921, 0.02961, 0.5178, 0.9226, 0.5165, 0.9446, 0.4885, 0.9447, 0.4885, 0.9226, 0.5165, 0.9446, 0.5105, 0.9506, 0.4885, 0.9513, 0.4885, 0.9447, 0.4885, 0.9447, 0.4885, 0.9513, 0.4666, 0.9506, 0.4606, 0.9446, 0.4885, 0.9226, 0.4885, 0.9447, 0.4606, 0.9446, 0.4593, 0.9227, 0.0004661, 0.0, 0.0004661, 1.0, 0.0, 1.0, 0.0, 0.0, 0.2399, 1.0, 0.2399, 0.0, 0.2406, 0.0, 0.2406, 1.0])
me_cube_004.materials.append(mat_material)
me_cube_004.materials.append(mat_material_001)
me_cube_004.use_remesh_preserve_volume = False
me_cube_004.use_remesh_preserve_attributes = False
me_cube_004.use_mirror_vertex_groups = False
me_cube_004.update()

# ---- objects
ob_base = bpy.data.objects.new('Base', me_cube)
ob_drawer = bpy.data.objects.new('Drawer', me_cube_004)

# ---- transforms, parenting, visibility, modifiers, constraints
ob_base.location = (0.0, 0.0, 0.0)
ob_base.rotation_euler = (0.0, -0.0, 4.712)
ob_base.lock_rotations_4d = False
ob_base.empty_display_type = 'ARROWS'
ob_base.lineart.crease_threshold = 0.0
_m = ob_base.modifiers.new('Bevel', 'BEVEL')
_m.width = 0.008
_m.width_pct = 0.008
_m.segments = 3
ob_drawer.location = (0.0, 0.0, 0.0)
ob_drawer.rotation_euler = (0.0, -0.0, 4.712)
ob_drawer.lock_rotations_4d = False
ob_drawer.empty_display_type = 'ARROWS'
ob_drawer.lineart.crease_threshold = 0.0
_m = ob_drawer.modifiers.new('Array', 'ARRAY')
_m.count = 3
_m.relative_offset_displace = (0.0, 0.0, -1.0)

# ---- collection membership
col_collection.objects.link(ob_base)
col_collection.objects.link(ob_drawer)

# ---- scene / render settings (as saved in the file)
scene.frame_start = 1; scene.frame_end = 250; scene.frame_set(1)
scene.render.engine = 'BLENDER_EEVEE_NEXT'
scene.cycles.use_denoising = False
scene.cycles.samples = 128
scene.cycles.sampling_pattern = 'TABULATED_SOBOL'
scene.cycles.use_adaptive_sampling = False
scene.cycles.use_light_tree = False
scene.view_settings.view_transform = 'Filmic'
bpy.context.view_layer.update()

# ---- added for rendering (the .blend has no active camera and no usable light): camera, sun
cam_auto = bpy.data.cameras.new('AutoCamera')
cam_auto.lens = 50.0
cam_auto.sensor_width = 36.0
cam_auto.clip_end = 1000.0
ob_auto_camera = bpy.data.objects.new('AutoCamera', cam_auto)
scene.collection.objects.link(ob_auto_camera)
ob_auto_camera.location = (5.70585, -6.92075, 5.29522)
ob_auto_camera.rotation_euler = (1.09748, -7.21219e-08, 0.694738)
scene.camera = ob_auto_camera
light_auto_sun = bpy.data.lights.new('AutoSun', 'SUN')
light_auto_sun.energy = 3.0
light_auto_sun.angle = 0.0523599
ob_auto_sun = bpy.data.objects.new('AutoSun', light_auto_sun)
scene.collection.objects.link(ob_auto_sun)
ob_auto_sun.rotation_euler = (0.872665, 0.174533, 0.523599)
bpy.context.view_layer.update()
